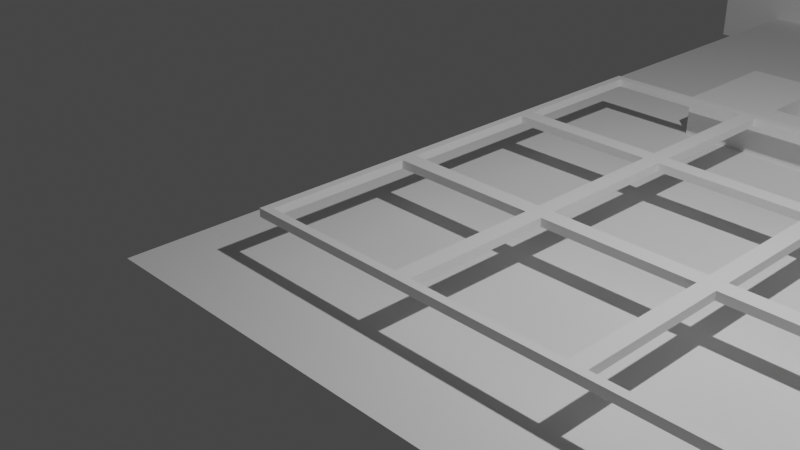 # Source: untitled.blend  (saved by Blender 2.83.19; exported with 4.5.12 LTS)
import bpy
from mathutils import Matrix  # noqa: F401  (used for matrix-valued properties, if any)

bpy.ops.wm.read_factory_settings(use_empty=True)
scene = bpy.context.scene
scene.name = 'Scene'

# ---- collections
col_collection = bpy.data.collections.new('Collection'); scene.collection.children.link(col_collection)
col_collection_001 = bpy.data.collections.new('Collection.001'); scene.collection.children.link(col_collection_001)

# ---- world
world_world = bpy.data.worlds.new('World'); scene.world = world_world
world_world.use_nodes = True; world_world.node_tree.nodes.clear()
_N = world_world.node_tree.nodes; _L = world_world.node_tree.links
n0 = _N.new('ShaderNodeOutputWorld'); n0.name = 'World Output'; n0.location = (300, 300)
n1 = _N.new('ShaderNodeBackground'); n1.name = 'Background'; n1.location = (10, 300)
n1.inputs[0].default_value = (0.05088, 0.05088, 0.05088, 1.0)
_L.new(n1.outputs[0], n0.inputs[0])
n0.is_active_output = True
world_world.color = (0.05088, 0.05088, 0.05088)
world_world.use_sun_shadow = False
world_world.sun_shadow_jitter_overblur = 0.0

# ---- cameras
cam_camera = bpy.data.cameras.new('Camera')
cam_camera.clip_end = 100.0
cam_camera.ortho_scale = 7.314
cam_camera_001 = bpy.data.cameras.new('Camera.001')
cam_camera_001.clip_end = 100.0
cam_camera_001.ortho_scale = 7.314

# ---- lights
light_light = bpy.data.lights.new('Light', 'POINT')
light_light.transmission_factor = 0.0
light_light.energy = 1000.0
light_light.shadow_soft_size = 0.1
light_light.shadow_maximum_resolution = 0.006
light_light.use_absolute_resolution = True
light_light_001 = bpy.data.lights.new('Light.001', 'POINT')
light_light_001.transmission_factor = 0.0
light_light_001.energy = 1000.0
light_light_001.shadow_soft_size = 0.1
light_light_001.shadow_maximum_resolution = 0.006
light_light_001.use_absolute_resolution = True

# ---- meshes
me_plane_002 = bpy.data.meshes.new('Plane.002')
me_plane_002.from_pydata([(-1.0, 1.0, 0.0), (1.0, 1.0, 0.0), (1.5, -2.0, 0.0), (1.5, 2.0, 0.0), (-1.5, 2.0, -0.5), (-1.5, -2.0, -0.5), (1.0, -1.0, 0.0), (-1.0, -1.0, 0.0), (-1.5, -2.0, 0.0), (-1.5, 2.0, 0.0), (1.5, 2.0, -0.5), (1.5, -2.0, -0.5), (-1.0, 1.0, -0.5), (1.0, 1.0, -0.5), (1.0, -1.0, -0.5), (-1.0, -1.0, -0.5)], [], [(1, 0, 12, 13), (1, 6, 2, 3), (3, 2, 11, 10), (6, 7, 8, 2), (9, 3, 10, 4), (0, 1, 3, 9), (15, 14, 13, 12), (6, 1, 13, 14), (7, 6, 14, 15), (0, 7, 15, 12), (7, 0, 9, 8), (8, 9, 4, 5), (2, 8, 5, 11)])
_uv = me_plane_002.uv_layers.new(name='UVMap')
_uv.uv.foreach_set('vector', [1.0, 1.0, 0.0, 1.0, 0.0, 1.0, 1.0, 1.0, 1.0, 1.0, 1.0, 0.0, 1.0, 0.0, 1.0, 1.0, 1.0, 1.0, 1.0, 0.0, 1.0, 0.0, 1.0, 1.0, 1.0, 0.0, 0.0, 0.0, 0.0, 0.0, 1.0, 0.0, 0.0, 1.0, 1.0, 1.0, 1.0, 1.0, 0.0, 1.0, 0.0, 1.0, 1.0, 1.0, 1.0, 1.0, 0.0, 1.0, 0.0, 0.0, 1.0, 0.0, 1.0, 1.0, 0.0, 1.0, 1.0, 0.0, 1.0, 1.0, 1.0, 1.0, 1.0, 0.0, 0.0, 0.0, 1.0, 0.0, 1.0, 0.0, 0.0, 0.0, 0.0, 0.0, 0.0, 0.0, 0.0, 0.0, 0.0, 0.0, 0.0, 0.0, 0.0, 0.0, 0.0, 0.0, 0.0, 0.0, 0.0, 0.0, 0.0, 0.0, 0.0, 0.0, 0.0, 0.0, 1.0, 0.0, 0.0, 0.0, 0.0, 0.0, 1.0, 0.0])
me_plane_002.use_remesh_fix_poles = True
me_plane_002.use_remesh_preserve_attributes = False
me_plane_002.use_mirror_vertex_groups = False
me_plane_002.update()
me_plane_003 = bpy.data.meshes.new('Plane.003')
me_plane_003.from_pydata([(1.0, -9.25, 0.0), (3.0, -9.25, 0.0), (3.75, -12.5, 0.0), (3.75, -8.0, 0.0), (0.5, -8.0, -0.5), (0.5, -12.5, -0.5), (3.0, -11.25, 0.0), (1.0, -11.25, 0.0), (0.5, -12.5, 0.0), (0.5, -8.0, 0.0), (3.75, -8.0, -0.5), (3.75, -12.5, -0.5), (1.0, -9.25, -0.5), (3.0, -9.25, -0.5), (3.0, -11.25, -0.5), (1.0, -11.25, -0.5)], [], [(1, 0, 12, 13), (1, 6, 2, 3), (3, 2, 11, 10), (6, 7, 8, 2), (9, 3, 10, 4), (0, 1, 3, 9), (15, 14, 13, 12), (6, 1, 13, 14), (7, 6, 14, 15), (0, 7, 15, 12), (7, 0, 9, 8), (8, 9, 4, 5), (2, 8, 5, 11)])
_uv = me_plane_003.uv_layers.new(name='UVMap')
_uv.uv.foreach_set('vector', [1.0, 1.0, 0.0, 1.0, 0.0, 1.0, 1.0, 1.0, 1.0, 1.0, 1.0, 0.0, 1.0, 0.0, 1.0, 1.0, 1.0, 1.0, 1.0, 0.0, 1.0, 0.0, 1.0, 1.0, 1.0, 0.0, 0.0, 0.0, 0.0, 0.0, 1.0, 0.0, 0.0, 1.0, 1.0, 1.0, 1.0, 1.0, 0.0, 1.0, 0.0, 1.0, 1.0, 1.0, 1.0, 1.0, 0.0, 1.0, 0.0, 0.0, 1.0, 0.0, 1.0, 1.0, 0.0, 1.0, 1.0, 0.0, 1.0, 1.0, 1.0, 1.0, 1.0, 0.0, 0.0, 0.0, 1.0, 0.0, 1.0, 0.0, 0.0, 0.0, 0.0, 0.0, 0.0, 0.0, 0.0, 0.0, 0.0, 0.0, 0.0, 0.0, 0.0, 0.0, 0.0, 0.0, 0.0, 0.0, 0.0, 0.0, 0.0, 0.0, 0.0, 0.0, 0.0, 0.0, 1.0, 0.0, 0.0, 0.0, 0.0, 0.0, 1.0, 0.0])
me_plane_003.use_remesh_fix_poles = True
me_plane_003.use_remesh_preserve_attributes = False
me_plane_003.use_mirror_vertex_groups = False
me_plane_003.update()
me_cube_001 = bpy.data.meshes.new('Cube.001')
me_cube_001.from_pydata([(-0.9, -0.9, 0.0), (-0.9, 0.9, 0.0), (0.9, -0.9, 0.0), (0.9, 0.9, 0.0), (-0.9, -0.9, 0.1), (-0.9, 0.9, 0.1), (0.9, -0.9, 0.1), (0.9, 0.9, 0.1), (-1.0, -1.0, 0.1), (-1.0, 1.0, 0.1), (1.0, -1.0, 0.1), (1.0, 1.0, 0.1), (-1.0, -1.0, 0.0), (-1.0, 1.0, 0.0), (1.0, -1.0, 0.0), (1.0, 1.0, 0.0)], [], [(14, 2, 3, 15), (4, 5, 9, 8), (3, 2, 6, 7), (0, 1, 5, 4), (2, 0, 4, 6), (1, 3, 7, 5), (10, 8, 12, 14), (6, 4, 8, 10), (5, 7, 11, 9), (7, 6, 10, 11), (9, 11, 15, 13), (11, 10, 14, 15), (8, 9, 13, 12), (12, 0, 2, 14), (13, 1, 0, 12), (15, 3, 1, 13)])
_uv = me_cube_001.uv_layers.new(name='UVMap')
_uv.uv.foreach_set('vector', [0.0, 0.0, 0.0, 0.0, 0.0, 0.0, 0.0, 0.0, 0.125, 0.75, 0.125, 0.5, 0.125, 0.5, 0.125, 0.75, 0.375, 0.5, 0.375, 0.75, 0.375, 0.75, 0.375, 0.5, 0.125, 0.75, 0.125, 0.5, 0.125, 0.5, 0.125, 0.75, 0.375, 0.75, 0.125, 0.75, 0.125, 0.75, 0.375, 0.75, 0.125, 0.5, 0.375, 0.5, 0.375, 0.5, 0.125, 0.5, 0.375, 0.75, 0.125, 0.75, 0.125, 0.75, 0.375, 0.75, 0.375, 0.75, 0.125, 0.75, 0.125, 0.75, 0.375, 0.75, 0.125, 0.5, 0.375, 0.5, 0.375, 0.5, 0.125, 0.5, 0.375, 0.5, 0.375, 0.75, 0.375, 0.75, 0.375, 0.5, 0.125, 0.5, 0.375, 0.5, 0.375, 0.5, 0.125, 0.5, 0.375, 0.5, 0.375, 0.75, 0.375, 0.75, 0.375, 0.5, 0.125, 0.75, 0.125, 0.5, 0.125, 0.5, 0.125, 0.75, 0.0, 0.0, 0.0, 0.0, 0.0, 0.0, 0.0, 0.0, 0.0, 0.0, 0.0, 0.0, 0.0, 0.0, 0.0, 0.0, 0.0, 0.0, 0.0, 0.0, 0.0, 0.0, 0.0, 0.0])
me_cube_001.use_remesh_fix_poles = True
me_cube_001.use_remesh_preserve_attributes = False
me_cube_001.use_mirror_vertex_groups = False
me_cube_001.update()
me_plane = bpy.data.meshes.new('Plane')
me_plane.from_pydata([(-1.0, -1.0, 0.0), (7.0, -1.0, 0.0), (-1.0, 13.0, 0.0), (7.0, 13.0, 0.0), (-1.0, -1.0, 0.5), (7.0, -1.0, 0.5), (-1.0, 13.0, 0.5), (7.0, 13.0, 0.5), (9.0, -1.0, 0.5), (9.0, 13.0, 0.5), (9.0, -1.0, 0.0), (9.0, 13.0, 0.0), (13.0, -1.0, 0.0), (13.0, 13.0, 0.0), (13.0, -1.0, 0.5), (13.0, 13.0, 0.5), (15.0, 13.0, 0.5), (15.0, -1.0, 0.5), (15.0, 13.0, 0.0), (15.0, -1.0, 0.0), (21.0, 13.0, 0.0), (21.0, -1.0, 0.0), (21.0, 13.0, 0.5), (15.0, 5.0, 0.0), (21.0, 5.0, 0.0), (15.0, -1.0, 0.5), (15.0, 9.0, 0.0), (15.0, 5.0, 0.5), (15.0, 7.0, 0.0), (15.0, 7.0, 0.5), (21.0, -1.0, 0.5), (15.0, 3.0, 0.5), (15.0, 3.0, 0.0), (15.0, 9.0, 0.5), (21.0, 5.0, 0.5), (21.0, 3.0, 0.5), (21.0, 3.0, 0.0), (21.0, 9.0, 0.0), (21.0, 7.0, 0.0), (21.0, 7.0, 0.5), (21.0, 9.0, 0.5), (-2.0, -2.0, 0.5), (22.0, -2.0, 0.5), (-2.0, 14.0, 0.5), (22.0, 14.0, 0.5), (-2.0, 14.0, -0.5), (22.0, -2.0, -0.5), (-2.0, -2.0, -0.5), (22.0, 14.0, -0.5)], [(17, 25)], [(0, 2, 3, 1), (3, 2, 6, 7), (0, 1, 5, 4), (1, 3, 7, 5), (2, 0, 4, 6), (5, 7, 9, 8), (8, 9, 11, 10), (5, 8, 41), (17, 30, 42), (10, 11, 13, 12), (12, 13, 15, 14), (10, 12, 14, 8), (11, 9, 15, 13), (29, 27, 15), (25, 14, 31), (19, 18, 20, 21), (25, 31, 32, 19), (27, 29, 28, 23), (15, 16, 33), (27, 31, 14), (15, 27, 14), (15, 33, 29), (17, 19, 21, 30), (33, 16, 18, 26), (31, 27, 34, 35), (32, 31, 35, 36), (27, 23, 24, 34), (28, 29, 39, 38), (29, 33, 40, 39), (33, 26, 37, 40), (35, 30, 21, 36), (39, 34, 24, 38), (22, 40, 37, 20), (16, 22, 20, 18), (14, 25, 42), (8, 14, 42, 41), (4, 5, 41), (15, 9, 43, 44), (7, 6, 43), (9, 7, 43), (22, 16, 44), (16, 15, 44), (44, 43, 45, 48), (34, 39, 44, 42), (30, 35, 42), (43, 41, 47, 45), (40, 22, 44), (39, 40, 44), (35, 34, 42), (41, 42, 46, 47), (42, 44, 48, 46), (6, 4, 41, 43), (47, 46, 48, 45)])
_uv = me_plane.uv_layers.new(name='UVMap')
_uv.uv.foreach_set('vector', [0.0, 0.0, 0.0, 1.0, 1.0, 1.0, 1.0, 0.0, 1.0, 1.0, 0.0, 1.0, 0.0, 1.0, 1.0, 1.0, 0.0, 0.0, 1.0, 0.0, 1.0, 0.0, 0.0, 0.0, 1.0, 0.0, 1.0, 1.0, 1.0, 1.0, 1.0, 0.0, 0.0, 1.0, 0.0, 0.0, 0.0, 0.0, 0.0, 1.0, 1.0, 0.0, 1.0, 1.0, 1.0, 1.0, 1.0, 0.0, 1.0, 0.0, 1.0, 1.0, 1.0, 1.0, 1.0, 0.0, 1.0, 0.0, 1.0, 0.0, 1.0, 0.0, 0.0, 0.0, 0.0, 0.0, 0.0, 0.0, 1.0, 0.0, 1.0, 1.0, 1.0, 1.0, 1.0, 0.0, 1.0, 0.0, 1.0, 1.0, 1.0, 1.0, 1.0, 0.0, 1.0, 0.0, 1.0, 0.0, 1.0, 0.0, 1.0, 0.0, 1.0, 1.0, 1.0, 1.0, 1.0, 1.0, 1.0, 1.0, 0.0, 0.0, 0.0, 0.0, 1.0, 1.0, 0.0, 0.0, 1.0, 0.0, 0.0, 0.0, 1.0, 0.0, 1.0, 1.0, 1.0, 1.0, 1.0, 0.0, 0.0, 0.0, 0.0, 0.0, 0.0, 0.0, 0.0, 0.0, 0.0, 0.0, 0.0, 0.0, 0.0, 0.0, 0.0, 0.0, 1.0, 1.0, 0.0, 0.0, 0.0, 0.0, 0.0, 0.0, 0.0, 0.0, 1.0, 0.0, 1.0, 1.0, 0.0, 0.0, 1.0, 0.0, 1.0, 1.0, 0.0, 0.0, 0.0, 0.0, 0.0, 0.0, 0.0, 0.0, 0.0, 0.0, 0.0, 0.0, 0.0, 0.0, 0.0, 0.0, 0.0, 0.0, 0.0, 0.0, 0.0, 0.0, 0.0, 0.0, 0.0, 0.0, 0.0, 0.0, 0.0, 0.0, 0.0, 0.0, 0.0, 0.0, 0.0, 0.0, 0.0, 0.0, 0.0, 0.0, 0.0, 0.0, 0.0, 0.0, 0.0, 0.0, 0.0, 0.0, 0.0, 0.0, 0.0, 0.0, 0.0, 0.0, 0.0, 0.0, 0.0, 0.0, 0.0, 0.0, 0.0, 0.0, 0.0, 0.0, 0.0, 0.0, 0.0, 0.0, 0.0, 0.0, 0.0, 0.0, 0.0, 0.0, 0.0, 0.0, 0.0, 0.0, 0.0, 0.0, 0.0, 0.0, 0.0, 0.0, 0.0, 0.0, 0.0, 0.0, 0.0, 0.0, 0.0, 0.0, 0.0, 0.0, 0.0, 0.0, 0.0, 0.0, 1.0, 1.0, 1.0, 0.0, 0.0, 0.0, 1.0, 0.0, 1.0, 0.0, 1.0, 0.0, 1.0, 0.0, 1.0, 0.0, 0.0, 0.0, 1.0, 0.0, 0.0, 0.0, 1.0, 1.0, 1.0, 1.0, 1.0, 1.0, 1.0, 1.0, 1.0, 1.0, 0.0, 1.0, 1.0, 1.0, 1.0, 1.0, 1.0, 1.0, 1.0, 1.0, 0.0, 0.0, 0.0, 0.0, 0.0, 0.0, 0.0, 0.0, 1.0, 1.0, 0.0, 0.0, 1.0, 1.0, 1.0, 1.0, 1.0, 1.0, 1.0, 1.0, 0.0, 0.0, 0.0, 0.0, 0.0, 0.0, 0.0, 0.0, 0.0, 0.0, 0.0, 0.0, 0.0, 0.0, 0.0, 1.0, 0.0, 0.0, 0.0, 0.0, 0.0, 1.0, 0.0, 0.0, 0.0, 0.0, 0.0, 0.0, 0.0, 0.0, 0.0, 0.0, 0.0, 0.0, 0.0, 0.0, 0.0, 0.0, 0.0, 0.0, 1.0, 0.0, 1.0, 0.0, 1.0, 0.0, 1.0, 0.0, 0.0, 0.0, 0.0, 0.0, 0.0, 0.0, 0.0, 0.0, 0.0, 1.0, 0.0, 0.0, 0.0, 0.0, 0.0, 1.0, 1.0, 0.0, 1.0, 0.0, 0.0, 0.0, 1.0, 1.0])
me_plane.use_remesh_fix_poles = True
me_plane.use_remesh_preserve_attributes = False
me_plane.use_mirror_vertex_groups = False
me_plane.update()
me_cube_002 = bpy.data.meshes.new('Cube.002')
me_cube_002.from_pydata([(-0.9, -0.9, 0.0), (-0.9, 0.9, 0.0), (0.9, -0.9, 0.0), (0.9, 0.9, 0.0), (-0.9, -0.9, 0.1), (-0.9, 0.9, 0.1), (0.9, -0.9, 0.1), (0.9, 0.9, 0.1), (-1.0, -1.0, 0.1), (-1.0, 1.0, 0.1), (1.0, -1.0, 0.1), (1.0, 1.0, 0.1), (-1.0, -1.0, 0.0), (-1.0, 1.0, 0.0), (1.0, -1.0, 0.0), (1.0, 1.0, 0.0)], [], [(14, 2, 3, 15), (4, 5, 9, 8), (3, 2, 6, 7), (0, 1, 5, 4), (2, 0, 4, 6), (1, 3, 7, 5), (10, 8, 12, 14), (6, 4, 8, 10), (5, 7, 11, 9), (7, 6, 10, 11), (9, 11, 15, 13), (11, 10, 14, 15), (8, 9, 13, 12), (12, 0, 2, 14), (13, 1, 0, 12), (15, 3, 1, 13)])
_uv = me_cube_002.uv_layers.new(name='UVMap')
_uv.uv.foreach_set('vector', [0.0, 0.0, 0.0, 0.0, 0.0, 0.0, 0.0, 0.0, 0.125, 0.75, 0.125, 0.5, 0.125, 0.5, 0.125, 0.75, 0.375, 0.5, 0.375, 0.75, 0.375, 0.75, 0.375, 0.5, 0.125, 0.75, 0.125, 0.5, 0.125, 0.5, 0.125, 0.75, 0.375, 0.75, 0.125, 0.75, 0.125, 0.75, 0.375, 0.75, 0.125, 0.5, 0.375, 0.5, 0.375, 0.5, 0.125, 0.5, 0.375, 0.75, 0.125, 0.75, 0.125, 0.75, 0.375, 0.75, 0.375, 0.75, 0.125, 0.75, 0.125, 0.75, 0.375, 0.75, 0.125, 0.5, 0.375, 0.5, 0.375, 0.5, 0.125, 0.5, 0.375, 0.5, 0.375, 0.75, 0.375, 0.75, 0.375, 0.5, 0.125, 0.5, 0.375, 0.5, 0.375, 0.5, 0.125, 0.5, 0.375, 0.5, 0.375, 0.75, 0.375, 0.75, 0.375, 0.5, 0.125, 0.75, 0.125, 0.5, 0.125, 0.5, 0.125, 0.75, 0.0, 0.0, 0.0, 0.0, 0.0, 0.0, 0.0, 0.0, 0.0, 0.0, 0.0, 0.0, 0.0, 0.0, 0.0, 0.0, 0.0, 0.0, 0.0, 0.0, 0.0, 0.0, 0.0, 0.0])
me_cube_002.use_remesh_fix_poles = True
me_cube_002.use_remesh_preserve_attributes = False
me_cube_002.use_mirror_vertex_groups = False
me_cube_002.update()
me_plane_001 = bpy.data.meshes.new('Plane.001')
me_plane_001.from_pydata([(-2.0, 14.0, -0.5), (22.0, -2.0, -0.5), (-2.0, -2.0, -0.5), (22.0, 14.0, -0.5)], [], [(2, 1, 3, 0)])
_uv = me_plane_001.uv_layers.new(name='UVMap')
_uv.uv.foreach_set('vector', [1.0, 0.0, 1.0, 0.0, 0.0, 0.0, 1.0, 1.0])
me_plane_001.use_remesh_fix_poles = True
me_plane_001.use_remesh_preserve_attributes = False
me_plane_001.use_mirror_vertex_groups = False
me_plane_001.update()
me_cylinder = bpy.data.meshes.new('Cylinder')
me_cylinder.from_pydata([(-1.5, 0.9, 0.4403), (1.5, 0.9, 0.4403), (-1.5, 0.8827, 0.2647), (1.5, 0.8827, 0.2647), (-1.5, 0.8315, 0.09586), (1.5, 0.8315, 0.09586), (-1.5, 0.7483, -0.05974), (1.5, 0.7483, -0.05974), (-1.5, 0.6364, -0.1961), (1.5, 0.6364, -0.1961), (-1.5, 0.5, -0.308), (1.5, 0.5, -0.308), (-1.5, 0.3444, -0.3912), (1.5, 0.3444, -0.3912), (-1.5, 0.1756, -0.4424), (1.5, 0.1756, -0.4424), (-1.5, -1.015e-07, -0.4597), (1.5, 5.785e-09, -0.4597), (-1.5, -0.1756, -0.4424), (1.5, -0.1756, -0.4424), (-1.5, -0.3444, -0.3912), (1.5, -0.3444, -0.3912), (-1.5, -0.5, -0.308), (1.5, -0.5, -0.308), (-1.5, -0.6364, -0.1961), (1.5, -0.6364, -0.1961), (-1.5, -0.7483, -0.05974), (1.5, -0.7483, -0.05974), (-1.5, -0.8315, 0.09586), (1.5, -0.8315, 0.09586), (-1.5, -0.8827, 0.2647), (1.5, -0.8827, 0.2647), (-1.5, -0.9, 0.4403), (1.5, -0.9, 0.4403), (-2.0, 1.0, 0.4403), (2.0, 1.0, 0.4403), (-2.0, -1.0, 0.4403), (2.0, -1.0, 0.4403), (1.5, 2.98e-07, 0.4403), (-2.0, -1.0, -0.5), (2.0, -1.0, -0.5), (-1.497, -0.001793, 0.4435), (-2.0, 1.0, -0.5), (2.0, 1.0, -0.5)], [], [(0, 1, 3, 2), (2, 3, 5, 4), (4, 5, 7, 6), (6, 7, 9, 8), (8, 9, 11, 10), (10, 11, 13, 12), (12, 13, 15, 14), (14, 15, 17, 16), (16, 17, 19, 18), (18, 19, 21, 20), (20, 21, 23, 22), (22, 23, 25, 24), (24, 25, 27, 26), (26, 27, 29, 28), (28, 29, 31, 30), (30, 31, 33, 32), (32, 33, 37, 36), (1, 0, 34, 35), (38, 31, 29), (5, 3, 38), (3, 1, 38), (38, 33, 31), (9, 7, 38), (7, 5, 38), (13, 11, 38), (11, 9, 38), (17, 15, 38), (15, 13, 38), (21, 19, 38), (19, 17, 38), (25, 23, 38), (23, 21, 38), (29, 27, 38), (27, 25, 38), (30, 32, 41), (41, 0, 2), (2, 4, 41), (4, 6, 41), (6, 8, 41), (8, 10, 41), (10, 12, 41), (12, 14, 41), (14, 16, 41), (16, 18, 41), (18, 20, 41), (20, 22, 41), (22, 24, 41), (24, 26, 41), (26, 28, 41), (28, 30, 41), (35, 34, 42, 43), (41, 32, 36), (36, 34, 41), (0, 41, 34), (37, 35, 43, 40), (34, 36, 39, 42), (33, 38, 37), (38, 1, 35), (36, 37, 40, 39), (35, 37, 38), (39, 40, 43, 42)])
_uv = me_cylinder.uv_layers.new(name='UVMap')
_uv.uv.foreach_set('vector', [0.75, 0.5, 0.75, 1.0, 0.7188, 1.0, 0.7188, 0.5, 0.7188, 0.5, 0.7188, 1.0, 0.6875, 1.0, 0.6875, 0.5, 0.6875, 0.5, 0.6875, 1.0, 0.6562, 1.0, 0.6562, 0.5, 0.6562, 0.5, 0.6562, 1.0, 0.625, 1.0, 0.625, 0.5, 0.625, 0.5, 0.625, 1.0, 0.5938, 1.0, 0.5938, 0.5, 0.5938, 0.5, 0.5938, 1.0, 0.5625, 1.0, 0.5625, 0.5, 0.5625, 0.5, 0.5625, 1.0, 0.5312, 1.0, 0.5312, 0.5, 0.5312, 0.5, 0.5312, 1.0, 0.5, 1.0, 0.5, 0.5, 0.5, 0.5, 0.5, 1.0, 0.4688, 1.0, 0.4688, 0.5, 0.4688, 0.5, 0.4688, 1.0, 0.4375, 1.0, 0.4375, 0.5, 0.4375, 0.5, 0.4375, 1.0, 0.4062, 1.0, 0.4062, 0.5, 0.4062, 0.5, 0.4062, 1.0, 0.375, 1.0, 0.375, 0.5, 0.375, 0.5, 0.375, 1.0, 0.3438, 1.0, 0.3438, 0.5, 0.3438, 0.5, 0.3438, 1.0, 0.3125, 1.0, 0.3125, 0.5, 0.3125, 0.5, 0.3125, 1.0, 0.2812, 1.0, 0.2812, 0.5, 0.2812, 0.5, 0.2812, 1.0, 0.25, 1.0, 0.25, 0.5, 0.25, 0.5, 0.25, 1.0, 0.25, 1.0, 0.25, 0.5, 0.75, 1.0, 0.75, 0.5, 0.75, 0.5, 0.75, 1.0, 0.0, 0.0, 0.2812, 1.0, 0.3125, 1.0, 0.6875, 1.0, 0.7188, 1.0, 0.0, 0.0, 0.7188, 1.0, 0.75, 1.0, 0.0, 0.0, 0.0, 0.0, 0.25, 1.0, 0.2812, 1.0, 0.625, 1.0, 0.6562, 1.0, 0.0, 0.0, 0.6562, 1.0, 0.6875, 1.0, 0.0, 0.0, 0.5625, 1.0, 0.5938, 1.0, 0.0, 0.0, 0.5938, 1.0, 0.625, 1.0, 0.0, 0.0, 0.5, 1.0, 0.5312, 1.0, 0.0, 0.0, 0.5312, 1.0, 0.5625, 1.0, 0.0, 0.0, 0.4375, 1.0, 0.4688, 1.0, 0.0, 0.0, 0.4688, 1.0, 0.5, 1.0, 0.0, 0.0, 0.375, 1.0, 0.4062, 1.0, 0.0, 0.0, 0.4062, 1.0, 0.4375, 1.0, 0.0, 0.0, 0.3125, 1.0, 0.3438, 1.0, 0.0, 0.0, 0.3438, 1.0, 0.375, 1.0, 0.0, 0.0, 0.2812, 0.5, 0.25, 0.5, 0.0, 0.0, 0.0, 0.0, 0.75, 0.5, 0.7188, 0.5, 0.7188, 0.5, 0.6875, 0.5, 0.0, 0.0, 0.6875, 0.5, 0.6562, 0.5, 0.0, 0.0, 0.6562, 0.5, 0.625, 0.5, 0.0, 0.0, 0.625, 0.5, 0.5938, 0.5, 0.0, 0.0, 0.5938, 0.5, 0.5625, 0.5, 0.0, 0.0, 0.5625, 0.5, 0.5312, 0.5, 0.0, 0.0, 0.5312, 0.5, 0.5, 0.5, 0.0, 0.0, 0.5, 0.5, 0.4688, 0.5, 0.0, 0.0, 0.4688, 0.5, 0.4375, 0.5, 0.0, 0.0, 0.4375, 0.5, 0.4062, 0.5, 0.0, 0.0, 0.4062, 0.5, 0.375, 0.5, 0.0, 0.0, 0.375, 0.5, 0.3438, 0.5, 0.0, 0.0, 0.3438, 0.5, 0.3125, 0.5, 0.0, 0.0, 0.3125, 0.5, 0.2812, 0.5, 0.0, 0.0, 0.75, 1.0, 0.75, 0.5, 0.75, 0.5, 0.75, 1.0, 0.0, 0.0, 0.25, 0.5, 0.0, 0.0, 0.0, 0.0, 0.0, 0.0, 0.0, 0.0, 0.75, 0.5, 0.0, 0.0, 0.0, 0.0, 0.0, 0.0, 0.0, 0.0, 0.0, 0.0, 0.0, 0.0, 0.0, 0.0, 0.0, 0.0, 0.0, 0.0, 0.0, 0.0, 0.25, 1.0, 0.0, 0.0, 0.0, 0.0, 0.0, 0.0, 0.75, 1.0, 0.0, 0.0, 0.25, 0.5, 0.25, 1.0, 0.25, 1.0, 0.25, 0.5, 0.0, 0.0, 0.0, 0.0, 0.0, 0.0, 0.0, 0.0, 0.25, 1.0, 0.75, 1.0, 0.75, 0.5])
me_cylinder.use_remesh_fix_poles = True
me_cylinder.use_remesh_preserve_attributes = False
me_cylinder.use_mirror_vertex_groups = False
me_cylinder.update()
me_cylinder_001 = bpy.data.meshes.new('Cylinder.001')
me_cylinder_001.from_pydata([(-1.5, 0.9, 0.4403), (1.5, 0.9, 0.4403), (-1.5, 0.8827, 0.2647), (1.5, 0.8827, 0.2647), (-1.5, 0.8315, 0.09586), (1.5, 0.8315, 0.09586), (-1.5, 0.7483, -0.05974), (1.5, 0.7483, -0.05974), (-1.5, 0.6364, -0.1961), (1.5, 0.6364, -0.1961), (-1.5, 0.5, -0.308), (1.5, 0.5, -0.308), (-1.5, 0.3444, -0.3912), (1.5, 0.3444, -0.3912), (-1.5, 0.1756, -0.4424), (1.5, 0.1756, -0.4424), (-1.5, -1.015e-07, -0.4597), (1.5, 5.785e-09, -0.4597), (-1.5, -0.1756, -0.4424), (1.5, -0.1756, -0.4424), (-1.5, -0.3444, -0.3912), (1.5, -0.3444, -0.3912), (-1.5, -0.5, -0.308), (1.5, -0.5, -0.308), (-1.5, -0.6364, -0.1961), (1.5, -0.6364, -0.1961), (-1.5, -0.7483, -0.05974), (1.5, -0.7483, -0.05974), (-1.5, -0.8315, 0.09586), (1.5, -0.8315, 0.09586), (-1.5, -0.8827, 0.2647), (1.5, -0.8827, 0.2647), (-1.5, -0.9, 0.4403), (1.5, -0.9, 0.4403), (-2.0, 1.0, 0.4403), (2.0, 1.0, 0.4403), (-2.0, -1.0, 0.4403), (2.0, -1.0, 0.4403), (1.5, 2.98e-07, 0.4403), (-2.0, -1.0, -0.5), (2.0, -1.0, -0.5), (-1.497, -0.001793, 0.4435), (-2.0, 1.0, -0.5), (2.0, 1.0, -0.5)], [], [(0, 1, 3, 2), (2, 3, 5, 4), (4, 5, 7, 6), (6, 7, 9, 8), (8, 9, 11, 10), (10, 11, 13, 12), (12, 13, 15, 14), (14, 15, 17, 16), (16, 17, 19, 18), (18, 19, 21, 20), (20, 21, 23, 22), (22, 23, 25, 24), (24, 25, 27, 26), (26, 27, 29, 28), (28, 29, 31, 30), (30, 31, 33, 32), (32, 33, 37, 36), (1, 0, 34, 35), (38, 31, 29), (5, 3, 38), (3, 1, 38), (38, 33, 31), (9, 7, 38), (7, 5, 38), (13, 11, 38), (11, 9, 38), (17, 15, 38), (15, 13, 38), (21, 19, 38), (19, 17, 38), (25, 23, 38), (23, 21, 38), (29, 27, 38), (27, 25, 38), (30, 32, 41), (41, 0, 2), (2, 4, 41), (4, 6, 41), (6, 8, 41), (8, 10, 41), (10, 12, 41), (12, 14, 41), (14, 16, 41), (16, 18, 41), (18, 20, 41), (20, 22, 41), (22, 24, 41), (24, 26, 41), (26, 28, 41), (28, 30, 41), (35, 34, 42, 43), (41, 32, 36), (36, 34, 41), (0, 41, 34), (37, 35, 43, 40), (34, 36, 39, 42), (33, 38, 37), (38, 1, 35), (36, 37, 40, 39), (35, 37, 38), (39, 40, 43, 42)])
_uv = me_cylinder_001.uv_layers.new(name='UVMap')
_uv.uv.foreach_set('vector', [0.75, 0.5, 0.75, 1.0, 0.7188, 1.0, 0.7188, 0.5, 0.7188, 0.5, 0.7188, 1.0, 0.6875, 1.0, 0.6875, 0.5, 0.6875, 0.5, 0.6875, 1.0, 0.6562, 1.0, 0.6562, 0.5, 0.6562, 0.5, 0.6562, 1.0, 0.625, 1.0, 0.625, 0.5, 0.625, 0.5, 0.625, 1.0, 0.5938, 1.0, 0.5938, 0.5, 0.5938, 0.5, 0.5938, 1.0, 0.5625, 1.0, 0.5625, 0.5, 0.5625, 0.5, 0.5625, 1.0, 0.5312, 1.0, 0.5312, 0.5, 0.5312, 0.5, 0.5312, 1.0, 0.5, 1.0, 0.5, 0.5, 0.5, 0.5, 0.5, 1.0, 0.4688, 1.0, 0.4688, 0.5, 0.4688, 0.5, 0.4688, 1.0, 0.4375, 1.0, 0.4375, 0.5, 0.4375, 0.5, 0.4375, 1.0, 0.4062, 1.0, 0.4062, 0.5, 0.4062, 0.5, 0.4062, 1.0, 0.375, 1.0, 0.375, 0.5, 0.375, 0.5, 0.375, 1.0, 0.3438, 1.0, 0.3438, 0.5, 0.3438, 0.5, 0.3438, 1.0, 0.3125, 1.0, 0.3125, 0.5, 0.3125, 0.5, 0.3125, 1.0, 0.2812, 1.0, 0.2812, 0.5, 0.2812, 0.5, 0.2812, 1.0, 0.25, 1.0, 0.25, 0.5, 0.25, 0.5, 0.25, 1.0, 0.25, 1.0, 0.25, 0.5, 0.75, 1.0, 0.75, 0.5, 0.75, 0.5, 0.75, 1.0, 0.0, 0.0, 0.2812, 1.0, 0.3125, 1.0, 0.6875, 1.0, 0.7188, 1.0, 0.0, 0.0, 0.7188, 1.0, 0.75, 1.0, 0.0, 0.0, 0.0, 0.0, 0.25, 1.0, 0.2812, 1.0, 0.625, 1.0, 0.6562, 1.0, 0.0, 0.0, 0.6562, 1.0, 0.6875, 1.0, 0.0, 0.0, 0.5625, 1.0, 0.5938, 1.0, 0.0, 0.0, 0.5938, 1.0, 0.625, 1.0, 0.0, 0.0, 0.5, 1.0, 0.5312, 1.0, 0.0, 0.0, 0.5312, 1.0, 0.5625, 1.0, 0.0, 0.0, 0.4375, 1.0, 0.4688, 1.0, 0.0, 0.0, 0.4688, 1.0, 0.5, 1.0, 0.0, 0.0, 0.375, 1.0, 0.4062, 1.0, 0.0, 0.0, 0.4062, 1.0, 0.4375, 1.0, 0.0, 0.0, 0.3125, 1.0, 0.3438, 1.0, 0.0, 0.0, 0.3438, 1.0, 0.375, 1.0, 0.0, 0.0, 0.2812, 0.5, 0.25, 0.5, 0.0, 0.0, 0.0, 0.0, 0.75, 0.5, 0.7188, 0.5, 0.7188, 0.5, 0.6875, 0.5, 0.0, 0.0, 0.6875, 0.5, 0.6562, 0.5, 0.0, 0.0, 0.6562, 0.5, 0.625, 0.5, 0.0, 0.0, 0.625, 0.5, 0.5938, 0.5, 0.0, 0.0, 0.5938, 0.5, 0.5625, 0.5, 0.0, 0.0, 0.5625, 0.5, 0.5312, 0.5, 0.0, 0.0, 0.5312, 0.5, 0.5, 0.5, 0.0, 0.0, 0.5, 0.5, 0.4688, 0.5, 0.0, 0.0, 0.4688, 0.5, 0.4375, 0.5, 0.0, 0.0, 0.4375, 0.5, 0.4062, 0.5, 0.0, 0.0, 0.4062, 0.5, 0.375, 0.5, 0.0, 0.0, 0.375, 0.5, 0.3438, 0.5, 0.0, 0.0, 0.3438, 0.5, 0.3125, 0.5, 0.0, 0.0, 0.3125, 0.5, 0.2812, 0.5, 0.0, 0.0, 0.75, 1.0, 0.75, 0.5, 0.75, 0.5, 0.75, 1.0, 0.0, 0.0, 0.25, 0.5, 0.0, 0.0, 0.0, 0.0, 0.0, 0.0, 0.0, 0.0, 0.75, 0.5, 0.0, 0.0, 0.0, 0.0, 0.0, 0.0, 0.0, 0.0, 0.0, 0.0, 0.0, 0.0, 0.0, 0.0, 0.0, 0.0, 0.0, 0.0, 0.0, 0.0, 0.25, 1.0, 0.0, 0.0, 0.0, 0.0, 0.0, 0.0, 0.75, 1.0, 0.0, 0.0, 0.25, 0.5, 0.25, 1.0, 0.25, 1.0, 0.25, 0.5, 0.0, 0.0, 0.0, 0.0, 0.0, 0.0, 0.0, 0.0, 0.25, 1.0, 0.75, 1.0, 0.75, 0.5])
me_cylinder_001.use_remesh_fix_poles = True
me_cylinder_001.use_remesh_preserve_attributes = False
me_cylinder_001.use_mirror_vertex_groups = False
me_cylinder_001.update()
me_cylinder_002 = bpy.data.meshes.new('Cylinder.002')
me_cylinder_002.from_pydata([(-1.85, -0.25, 0.4403), (-1.85, 4.25, 0.4403), (-1.824, -0.25, 0.1769), (-1.824, 4.25, 0.1769), (-1.747, -0.25, -0.07635), (-1.747, 4.25, -0.07635), (-1.622, -0.25, -0.3097), (-1.622, 4.25, -0.3097), (-1.455, -0.25, -0.5143), (-1.455, 4.25, -0.5143), (-1.25, -0.25, -0.6822), (-1.25, 4.25, -0.6822), (-1.017, -0.25, -0.807), (-1.017, 4.25, -0.807), (-0.7634, -0.25, -0.8838), (-0.7634, 4.25, -0.8838), (-0.5, -0.25, -0.9097), (-0.5, 4.25, -0.9097), (-0.2366, -0.25, -0.8838), (-0.2366, 4.25, -0.8838), (0.01662, -0.25, -0.807), (0.01662, 4.25, -0.807), (0.25, -0.25, -0.6822), (0.25, 4.25, -0.6822), (0.4546, -0.25, -0.5143), (0.4546, 4.25, -0.5143), (0.6225, -0.25, -0.3097), (0.6225, 4.25, -0.3097), (0.7472, -0.25, -0.07635), (0.7472, 4.25, -0.07635), (0.8241, -0.25, 0.1769), (0.8241, 4.25, 0.1769), (0.85, -0.25, 0.4403), (0.85, 4.25, 0.4403), (-2.0, -1.0, 0.4403), (-2.0, 5.0, 0.4403), (1.0, -1.0, 0.4403), (1.0, 5.0, 0.4403), (-0.5, 4.25, 0.4403), (1.0, -1.0, -0.9701), (1.0, 5.0, -0.9701), (-0.4973, -0.2459, 0.4451), (-2.0, -1.0, -0.9701), (-2.0, 5.0, -0.9701)], [], [(0, 1, 3, 2), (2, 3, 5, 4), (4, 5, 7, 6), (6, 7, 9, 8), (8, 9, 11, 10), (10, 11, 13, 12), (12, 13, 15, 14), (14, 15, 17, 16), (16, 17, 19, 18), (18, 19, 21, 20), (20, 21, 23, 22), (22, 23, 25, 24), (24, 25, 27, 26), (26, 27, 29, 28), (28, 29, 31, 30), (30, 31, 33, 32), (32, 33, 37, 36), (1, 0, 34, 35), (38, 31, 29), (5, 3, 38), (3, 1, 38), (38, 33, 31), (9, 7, 38), (7, 5, 38), (13, 11, 38), (11, 9, 38), (17, 15, 38), (15, 13, 38), (21, 19, 38), (19, 17, 38), (25, 23, 38), (23, 21, 38), (29, 27, 38), (27, 25, 38), (30, 32, 41), (41, 0, 2), (2, 4, 41), (4, 6, 41), (6, 8, 41), (8, 10, 41), (10, 12, 41), (12, 14, 41), (14, 16, 41), (16, 18, 41), (18, 20, 41), (20, 22, 41), (22, 24, 41), (24, 26, 41), (26, 28, 41), (28, 30, 41), (35, 34, 42, 43), (41, 32, 36), (36, 34, 41), (0, 41, 34), (37, 35, 43, 40), (34, 36, 39, 42), (33, 38, 37), (38, 1, 35), (36, 37, 40, 39), (35, 37, 38), (39, 40, 43, 42)])
_uv = me_cylinder_002.uv_layers.new(name='UVMap')
_uv.uv.foreach_set('vector', [0.75, 0.5, 0.75, 1.0, 0.7188, 1.0, 0.7188, 0.5, 0.7188, 0.5, 0.7188, 1.0, 0.6875, 1.0, 0.6875, 0.5, 0.6875, 0.5, 0.6875, 1.0, 0.6562, 1.0, 0.6562, 0.5, 0.6562, 0.5, 0.6562, 1.0, 0.625, 1.0, 0.625, 0.5, 0.625, 0.5, 0.625, 1.0, 0.5938, 1.0, 0.5938, 0.5, 0.5938, 0.5, 0.5938, 1.0, 0.5625, 1.0, 0.5625, 0.5, 0.5625, 0.5, 0.5625, 1.0, 0.5312, 1.0, 0.5312, 0.5, 0.5312, 0.5, 0.5312, 1.0, 0.5, 1.0, 0.5, 0.5, 0.5, 0.5, 0.5, 1.0, 0.4688, 1.0, 0.4688, 0.5, 0.4688, 0.5, 0.4688, 1.0, 0.4375, 1.0, 0.4375, 0.5, 0.4375, 0.5, 0.4375, 1.0, 0.4062, 1.0, 0.4062, 0.5, 0.4062, 0.5, 0.4062, 1.0, 0.375, 1.0, 0.375, 0.5, 0.375, 0.5, 0.375, 1.0, 0.3438, 1.0, 0.3438, 0.5, 0.3438, 0.5, 0.3438, 1.0, 0.3125, 1.0, 0.3125, 0.5, 0.3125, 0.5, 0.3125, 1.0, 0.2812, 1.0, 0.2812, 0.5, 0.2812, 0.5, 0.2812, 1.0, 0.25, 1.0, 0.25, 0.5, 0.25, 0.5, 0.25, 1.0, 0.25, 1.0, 0.25, 0.5, 0.75, 1.0, 0.75, 0.5, 0.75, 0.5, 0.75, 1.0, 0.0, 0.0, 0.2812, 1.0, 0.3125, 1.0, 0.6875, 1.0, 0.7188, 1.0, 0.0, 0.0, 0.7188, 1.0, 0.75, 1.0, 0.0, 0.0, 0.0, 0.0, 0.25, 1.0, 0.2812, 1.0, 0.625, 1.0, 0.6562, 1.0, 0.0, 0.0, 0.6562, 1.0, 0.6875, 1.0, 0.0, 0.0, 0.5625, 1.0, 0.5938, 1.0, 0.0, 0.0, 0.5938, 1.0, 0.625, 1.0, 0.0, 0.0, 0.5, 1.0, 0.5312, 1.0, 0.0, 0.0, 0.5312, 1.0, 0.5625, 1.0, 0.0, 0.0, 0.4375, 1.0, 0.4688, 1.0, 0.0, 0.0, 0.4688, 1.0, 0.5, 1.0, 0.0, 0.0, 0.375, 1.0, 0.4062, 1.0, 0.0, 0.0, 0.4062, 1.0, 0.4375, 1.0, 0.0, 0.0, 0.3125, 1.0, 0.3438, 1.0, 0.0, 0.0, 0.3438, 1.0, 0.375, 1.0, 0.0, 0.0, 0.2812, 0.5, 0.25, 0.5, 0.0, 0.0, 0.0, 0.0, 0.75, 0.5, 0.7188, 0.5, 0.7188, 0.5, 0.6875, 0.5, 0.0, 0.0, 0.6875, 0.5, 0.6562, 0.5, 0.0, 0.0, 0.6562, 0.5, 0.625, 0.5, 0.0, 0.0, 0.625, 0.5, 0.5938, 0.5, 0.0, 0.0, 0.5938, 0.5, 0.5625, 0.5, 0.0, 0.0, 0.5625, 0.5, 0.5312, 0.5, 0.0, 0.0, 0.5312, 0.5, 0.5, 0.5, 0.0, 0.0, 0.5, 0.5, 0.4688, 0.5, 0.0, 0.0, 0.4688, 0.5, 0.4375, 0.5, 0.0, 0.0, 0.4375, 0.5, 0.4062, 0.5, 0.0, 0.0, 0.4062, 0.5, 0.375, 0.5, 0.0, 0.0, 0.375, 0.5, 0.3438, 0.5, 0.0, 0.0, 0.3438, 0.5, 0.3125, 0.5, 0.0, 0.0, 0.3125, 0.5, 0.2812, 0.5, 0.0, 0.0, 0.75, 1.0, 0.75, 0.5, 0.75, 0.5, 0.75, 1.0, 0.0, 0.0, 0.25, 0.5, 0.0, 0.0, 0.0, 0.0, 0.0, 0.0, 0.0, 0.0, 0.75, 0.5, 0.0, 0.0, 0.0, 0.0, 0.0, 0.0, 0.0, 0.0, 0.0, 0.0, 0.0, 0.0, 0.0, 0.0, 0.0, 0.0, 0.0, 0.0, 0.0, 0.0, 0.25, 1.0, 0.0, 0.0, 0.0, 0.0, 0.0, 0.0, 0.75, 1.0, 0.0, 0.0, 0.25, 0.5, 0.25, 1.0, 0.25, 1.0, 0.25, 0.5, 0.0, 0.0, 0.0, 0.0, 0.0, 0.0, 0.0, 0.0, 0.25, 1.0, 0.75, 1.0, 0.75, 0.5])
me_cylinder_002.use_remesh_fix_poles = True
me_cylinder_002.use_remesh_preserve_attributes = False
me_cylinder_002.use_mirror_vertex_groups = False
me_cylinder_002.update()
me_cylinder_003 = bpy.data.meshes.new('Cylinder.003')
me_cylinder_003.from_pydata([(-2.9, -0.25, 0.4403), (-2.9, 4.25, 0.4403), (-2.883, -0.25, 0.2647), (-2.883, 4.25, 0.2647), (-2.831, -0.25, 0.09586), (-2.831, 4.25, 0.09586), (-2.748, -0.25, -0.05974), (-2.748, 4.25, -0.05974), (-2.636, -0.25, -0.1961), (-2.636, 4.25, -0.1961), (-2.5, -0.25, -0.308), (-2.5, 4.25, -0.308), (-2.344, -0.25, -0.3912), (-2.344, 4.25, -0.3912), (-2.176, -0.25, -0.4424), (-2.176, 4.25, -0.4424), (-2.0, -0.25, -0.4597), (-2.0, 4.25, -0.4597), (-1.824, -0.25, -0.4424), (-1.824, 4.25, -0.4424), (-1.656, -0.25, -0.3912), (-1.656, 4.25, -0.3912), (-1.5, -0.25, -0.308), (-1.5, 4.25, -0.308), (-1.364, -0.25, -0.1961), (-1.364, 4.25, -0.1961), (-1.252, -0.25, -0.05974), (-1.252, 4.25, -0.05974), (-1.169, -0.25, 0.09586), (-1.169, 4.25, 0.09586), (-1.117, -0.25, 0.2647), (-1.117, 4.25, 0.2647), (-1.1, -0.25, 0.4403), (-1.1, 4.25, 0.4403), (-3.0, -1.0, 0.4403), (-3.0, 5.0, 0.4403), (-1.0, -1.0, 0.4403), (-1.0, 5.0, 0.4403), (-2.0, 4.25, 0.4403), (-1.0, -1.0, -0.5), (-1.0, 5.0, -0.5), (-1.998, -0.2459, 0.4435), (-3.0, -1.0, -0.5), (-3.0, 5.0, -0.5)], [], [(0, 1, 3, 2), (2, 3, 5, 4), (4, 5, 7, 6), (6, 7, 9, 8), (8, 9, 11, 10), (10, 11, 13, 12), (12, 13, 15, 14), (14, 15, 17, 16), (16, 17, 19, 18), (18, 19, 21, 20), (20, 21, 23, 22), (22, 23, 25, 24), (24, 25, 27, 26), (26, 27, 29, 28), (28, 29, 31, 30), (30, 31, 33, 32), (32, 33, 37, 36), (1, 0, 34, 35), (38, 31, 29), (5, 3, 38), (3, 1, 38), (38, 33, 31), (9, 7, 38), (7, 5, 38), (13, 11, 38), (11, 9, 38), (17, 15, 38), (15, 13, 38), (21, 19, 38), (19, 17, 38), (25, 23, 38), (23, 21, 38), (29, 27, 38), (27, 25, 38), (30, 32, 41), (41, 0, 2), (2, 4, 41), (4, 6, 41), (6, 8, 41), (8, 10, 41), (10, 12, 41), (12, 14, 41), (14, 16, 41), (16, 18, 41), (18, 20, 41), (20, 22, 41), (22, 24, 41), (24, 26, 41), (26, 28, 41), (28, 30, 41), (35, 34, 42, 43), (41, 32, 36), (36, 34, 41), (0, 41, 34), (37, 35, 43, 40), (34, 36, 39, 42), (33, 38, 37), (38, 1, 35), (36, 37, 40, 39), (35, 37, 38), (39, 40, 43, 42)])
_uv = me_cylinder_003.uv_layers.new(name='UVMap')
_uv.uv.foreach_set('vector', [0.75, 0.5, 0.75, 1.0, 0.7188, 1.0, 0.7188, 0.5, 0.7188, 0.5, 0.7188, 1.0, 0.6875, 1.0, 0.6875, 0.5, 0.6875, 0.5, 0.6875, 1.0, 0.6562, 1.0, 0.6562, 0.5, 0.6562, 0.5, 0.6562, 1.0, 0.625, 1.0, 0.625, 0.5, 0.625, 0.5, 0.625, 1.0, 0.5938, 1.0, 0.5938, 0.5, 0.5938, 0.5, 0.5938, 1.0, 0.5625, 1.0, 0.5625, 0.5, 0.5625, 0.5, 0.5625, 1.0, 0.5312, 1.0, 0.5312, 0.5, 0.5312, 0.5, 0.5312, 1.0, 0.5, 1.0, 0.5, 0.5, 0.5, 0.5, 0.5, 1.0, 0.4688, 1.0, 0.4688, 0.5, 0.4688, 0.5, 0.4688, 1.0, 0.4375, 1.0, 0.4375, 0.5, 0.4375, 0.5, 0.4375, 1.0, 0.4062, 1.0, 0.4062, 0.5, 0.4062, 0.5, 0.4062, 1.0, 0.375, 1.0, 0.375, 0.5, 0.375, 0.5, 0.375, 1.0, 0.3438, 1.0, 0.3438, 0.5, 0.3438, 0.5, 0.3438, 1.0, 0.3125, 1.0, 0.3125, 0.5, 0.3125, 0.5, 0.3125, 1.0, 0.2812, 1.0, 0.2812, 0.5, 0.2812, 0.5, 0.2812, 1.0, 0.25, 1.0, 0.25, 0.5, 0.25, 0.5, 0.25, 1.0, 0.25, 1.0, 0.25, 0.5, 0.75, 1.0, 0.75, 0.5, 0.75, 0.5, 0.75, 1.0, 0.0, 0.0, 0.2812, 1.0, 0.3125, 1.0, 0.6875, 1.0, 0.7188, 1.0, 0.0, 0.0, 0.7188, 1.0, 0.75, 1.0, 0.0, 0.0, 0.0, 0.0, 0.25, 1.0, 0.2812, 1.0, 0.625, 1.0, 0.6562, 1.0, 0.0, 0.0, 0.6562, 1.0, 0.6875, 1.0, 0.0, 0.0, 0.5625, 1.0, 0.5938, 1.0, 0.0, 0.0, 0.5938, 1.0, 0.625, 1.0, 0.0, 0.0, 0.5, 1.0, 0.5312, 1.0, 0.0, 0.0, 0.5312, 1.0, 0.5625, 1.0, 0.0, 0.0, 0.4375, 1.0, 0.4688, 1.0, 0.0, 0.0, 0.4688, 1.0, 0.5, 1.0, 0.0, 0.0, 0.375, 1.0, 0.4062, 1.0, 0.0, 0.0, 0.4062, 1.0, 0.4375, 1.0, 0.0, 0.0, 0.3125, 1.0, 0.3438, 1.0, 0.0, 0.0, 0.3438, 1.0, 0.375, 1.0, 0.0, 0.0, 0.2812, 0.5, 0.25, 0.5, 0.0, 0.0, 0.0, 0.0, 0.75, 0.5, 0.7188, 0.5, 0.7188, 0.5, 0.6875, 0.5, 0.0, 0.0, 0.6875, 0.5, 0.6562, 0.5, 0.0, 0.0, 0.6562, 0.5, 0.625, 0.5, 0.0, 0.0, 0.625, 0.5, 0.5938, 0.5, 0.0, 0.0, 0.5938, 0.5, 0.5625, 0.5, 0.0, 0.0, 0.5625, 0.5, 0.5312, 0.5, 0.0, 0.0, 0.5312, 0.5, 0.5, 0.5, 0.0, 0.0, 0.5, 0.5, 0.4688, 0.5, 0.0, 0.0, 0.4688, 0.5, 0.4375, 0.5, 0.0, 0.0, 0.4375, 0.5, 0.4062, 0.5, 0.0, 0.0, 0.4062, 0.5, 0.375, 0.5, 0.0, 0.0, 0.375, 0.5, 0.3438, 0.5, 0.0, 0.0, 0.3438, 0.5, 0.3125, 0.5, 0.0, 0.0, 0.3125, 0.5, 0.2812, 0.5, 0.0, 0.0, 0.75, 1.0, 0.75, 0.5, 0.75, 0.5, 0.75, 1.0, 0.0, 0.0, 0.25, 0.5, 0.0, 0.0, 0.0, 0.0, 0.0, 0.0, 0.0, 0.0, 0.75, 0.5, 0.0, 0.0, 0.0, 0.0, 0.0, 0.0, 0.0, 0.0, 0.0, 0.0, 0.0, 0.0, 0.0, 0.0, 0.0, 0.0, 0.0, 0.0, 0.0, 0.0, 0.25, 1.0, 0.0, 0.0, 0.0, 0.0, 0.0, 0.0, 0.75, 1.0, 0.0, 0.0, 0.25, 0.5, 0.25, 1.0, 0.25, 1.0, 0.25, 0.5, 0.0, 0.0, 0.0, 0.0, 0.0, 0.0, 0.0, 0.0, 0.25, 1.0, 0.75, 1.0, 0.75, 0.5])
me_cylinder_003.use_remesh_fix_poles = True
me_cylinder_003.use_remesh_preserve_attributes = False
me_cylinder_003.use_mirror_vertex_groups = False
me_cylinder_003.update()

# ---- objects
ob_plane_002 = bpy.data.objects.new('Plane.002', me_plane_002)
ob_plane_003 = bpy.data.objects.new('Plane.003', me_plane_002)
ob_plane_004 = bpy.data.objects.new('Plane.004', me_plane_002)
ob_plane_005 = bpy.data.objects.new('Plane.005', me_plane_003)
ob_plane_006 = bpy.data.objects.new('Plane.006', me_plane_003)
ob_light = bpy.data.objects.new('Light', light_light)
ob_camera = bpy.data.objects.new('Camera', cam_camera)
ob_cube = bpy.data.objects.new('Cube', me_cube_001)
ob_plane = bpy.data.objects.new('Plane', me_plane)
ob_cube_001 = bpy.data.objects.new('Cube.001', me_cube_001)
ob_cube_002 = bpy.data.objects.new('Cube.002', me_cube_001)
ob_cube_003 = bpy.data.objects.new('Cube.003', me_cube_001)
ob_cube_004 = bpy.data.objects.new('Cube.004', me_cube_001)
ob_light_001 = bpy.data.objects.new('Light.001', light_light_001)
ob_camera_001 = bpy.data.objects.new('Camera.001', cam_camera_001)
ob_cube_005 = bpy.data.objects.new('Cube.005', me_cube_002)
ob_plane_001 = bpy.data.objects.new('Plane.001', me_plane_001)
ob_cylinder = bpy.data.objects.new('Cylinder', me_cylinder)
ob_cylinder_001 = bpy.data.objects.new('Cylinder.001', me_cylinder_001)
ob_cylinder_002 = bpy.data.objects.new('Cylinder.002', me_cylinder_002)
ob_cylinder_003 = bpy.data.objects.new('Cylinder.003', me_cylinder_003)

# ---- transforms, parenting, visibility, modifiers, constraints
ob_plane_002.location = (3.0, 6.0, 0.0)
ob_plane_002.scale = (2.0, 0.4, 2.0)
ob_plane_002.lineart.crease_threshold = 0.0
_m = ob_plane_002.modifiers.new('Array', 'ARRAY')
_m.count = 3
_m.constant_offset_displace = (0.0, 0.0, 0.0)
ob_plane_003.location = (7.0, 12.0, 0.0)
ob_plane_003.scale = (2.0, 0.4, 2.0)
ob_plane_003.lineart.crease_threshold = 0.0
_m = ob_plane_003.modifiers.new('Array', 'ARRAY')
_m.constant_offset_displace = (0.0, 0.0, 0.0)
ob_plane_004.location = (3.0, 16.0, 0.0)
ob_plane_004.scale = (2.0, 0.4, 2.0)
ob_plane_004.lineart.crease_threshold = 0.0
_m = ob_plane_004.modifiers.new('Array', 'ARRAY')
_m.constant_offset_displace = (0.0, 0.0, 0.0)
ob_plane_005.location = (16.0, 16.0, 0.0)
ob_plane_005.scale = (2.0, 0.4, 2.0)
ob_plane_005.lineart.crease_threshold = 0.0
ob_plane_006.location = (-4.0, 16.0, 0.0)
ob_plane_006.scale = (2.0, 0.4, 2.0)
ob_plane_006.lineart.crease_threshold = 0.0
ob_light.location = (4.076, 1.005, 5.904)
ob_light.rotation_euler = (0.6503, 0.05522, 1.866)
ob_light.lock_rotations_4d = False
ob_light.empty_display_type = 'ARROWS'
ob_light.color = (0.0, 0.0, 0.0, 0.0)
ob_light.lineart.crease_threshold = 0.0
ob_camera.location = (7.359, -6.926, 4.958)
ob_camera.rotation_euler = (1.109, 0.0, 0.8149)
ob_camera.lock_rotations_4d = False
ob_camera.empty_display_type = 'ARROWS'
ob_camera.color = (0.0, 0.0, 0.0, 0.0)
ob_camera.display_type = 'WIRE'
ob_camera.lineart.crease_threshold = 0.0
ob_cube.location = (0.0, 0.0, 0.0)
ob_cube.lineart.crease_threshold = 0.0
_m = ob_cube.modifiers.new('Array', 'ARRAY')
_m.count = 4
_m.constant_offset_displace = (0.0, 0.0, 0.0)
_m.use_merge_vertices = True
_m = ob_cube.modifiers.new('Array.001', 'ARRAY')
_m.count = 7
_m.constant_offset_displace = (0.0, 0.0, 0.0)
_m.relative_offset_displace = (0.0, 1.0, 0.0)
_m.use_merge_vertices = True
ob_plane.location = (0.0, 0.0, 0.0)
ob_plane.lineart.crease_threshold = 0.0
ob_cube_001.location = (10.0, 0.0, 0.0)
ob_cube_001.lineart.crease_threshold = 0.0
_m = ob_cube_001.modifiers.new('Array', 'ARRAY')
_m.constant_offset_displace = (0.0, 0.0, 0.0)
_m.use_merge_vertices = True
_m = ob_cube_001.modifiers.new('Array.001', 'ARRAY')
_m.count = 7
_m.constant_offset_displace = (0.0, 0.0, 0.0)
_m.relative_offset_displace = (0.0, 1.0, 0.0)
_m.use_merge_vertices = True
ob_cube_002.location = (16.0, 0.0, 0.0)
ob_cube_002.lineart.crease_threshold = 0.0
_m = ob_cube_002.modifiers.new('Array', 'ARRAY')
_m.count = 3
_m.constant_offset_displace = (0.0, 0.0, 0.0)
_m.use_merge_vertices = True
_m = ob_cube_002.modifiers.new('Array.001', 'ARRAY')
_m.constant_offset_displace = (0.0, 0.0, 0.0)
_m.relative_offset_displace = (0.0, 1.0, 0.0)
_m.use_merge_vertices = True
ob_cube_003.location = (16.0, 10.0, 0.0)
ob_cube_003.lineart.crease_threshold = 0.0
_m = ob_cube_003.modifiers.new('Array', 'ARRAY')
_m.count = 3
_m.constant_offset_displace = (0.0, 0.0, 0.0)
_m.use_merge_vertices = True
_m = ob_cube_003.modifiers.new('Array.001', 'ARRAY')
_m.constant_offset_displace = (0.0, 0.0, 0.0)
_m.relative_offset_displace = (0.0, 1.0, 0.0)
_m.use_merge_vertices = True
ob_cube_004.location = (16.0, 6.0, 0.0)
ob_cube_004.lineart.crease_threshold = 0.0
_m = ob_cube_004.modifiers.new('Array', 'ARRAY')
_m.count = 3
_m.constant_offset_displace = (0.0, 0.0, 0.0)
_m.use_merge_vertices = True
_m = ob_cube_004.modifiers.new('Array.001', 'ARRAY')
_m.count = 1
_m.constant_offset_displace = (0.0, 0.0, 0.0)
_m.relative_offset_displace = (0.0, 1.0, 0.0)
_m.use_merge_vertices = True
ob_light_001.location = (4.076, 1.005, 5.904)
ob_light_001.rotation_euler = (0.6503, 0.05522, 1.866)
ob_light_001.lock_rotations_4d = False
ob_light_001.empty_display_type = 'ARROWS'
ob_light_001.color = (0.0, 0.0, 0.0, 0.0)
ob_light_001.lineart.crease_threshold = 0.0
ob_camera_001.location = (7.359, -6.926, 4.958)
ob_camera_001.rotation_euler = (1.109, 0.0, 0.8149)
ob_camera_001.lock_rotations_4d = False
ob_camera_001.empty_display_type = 'ARROWS'
ob_camera_001.color = (0.0, 0.0, 0.0, 0.0)
ob_camera_001.display_type = 'WIRE'
ob_camera_001.lineart.crease_threshold = 0.0
ob_cube_005.location = (0.0, 0.0, 0.0)
ob_cube_005.lineart.crease_threshold = 0.0
_m = ob_cube_005.modifiers.new('Array', 'ARRAY')
_m.count = 5
_m.constant_offset_displace = (0.0, 0.0, 0.0)
_m.use_merge_vertices = True
_m = ob_cube_005.modifiers.new('Array.001', 'ARRAY')
_m.count = 3
_m.constant_offset_displace = (0.0, 0.0, 0.0)
_m.relative_offset_displace = (0.0, 1.0, 0.0)
_m.use_merge_vertices = True
ob_plane_001.location = (0.0, 0.0, 0.0)
ob_plane_001.lineart.crease_threshold = 0.0
ob_cylinder.location = (11.0, 0.0, 0.0)
ob_cylinder.lineart.crease_threshold = 0.0
_m = ob_cylinder.modifiers.new('Array', 'ARRAY')
_m.count = 3
_m.constant_offset_displace = (0.0, 0.0, 0.0)
_m.relative_offset_displace = (0.0, 1.0, 0.0)
ob_cylinder_001.location = (11.0, 0.0, 0.0)
ob_cylinder_001.lineart.crease_threshold = 0.0
_m = ob_cylinder_001.modifiers.new('Array', 'ARRAY')
_m.count = 3
_m.constant_offset_displace = (0.0, 0.0, 0.0)
_m.relative_offset_displace = (0.0, 1.0, 0.0)
ob_cylinder_002.location = (15.0, 0.0, 0.0)
ob_cylinder_002.lineart.crease_threshold = 0.0
ob_cylinder_003.location = (19.0, 0.0, 0.0)
ob_cylinder_003.lineart.crease_threshold = 0.0
_m = ob_cylinder_003.modifiers.new('Array', 'ARRAY')
_m.count = 3
_m.constant_offset_displace = (0.0, 0.0, 0.0)

# ---- collection membership
scene.collection.objects.link(ob_plane_002)
scene.collection.objects.link(ob_plane_003)
scene.collection.objects.link(ob_plane_004)
scene.collection.objects.link(ob_plane_005)
scene.collection.objects.link(ob_plane_006)
col_collection.objects.link(ob_light)
col_collection.objects.link(ob_camera)
col_collection.objects.link(ob_cube)
col_collection.objects.link(ob_plane)
col_collection.objects.link(ob_cube_001)
col_collection.objects.link(ob_cube_002)
col_collection.objects.link(ob_cube_003)
col_collection.objects.link(ob_cube_004)
col_collection_001.objects.link(ob_light_001)
col_collection_001.objects.link(ob_camera_001)
col_collection_001.objects.link(ob_cube_005)
col_collection_001.objects.link(ob_plane_001)
col_collection_001.objects.link(ob_cylinder)
col_collection_001.objects.link(ob_cylinder_001)
col_collection_001.objects.link(ob_cylinder_002)
col_collection_001.objects.link(ob_cylinder_003)
def _layer_coll(name, lc=None):
    lc = lc or bpy.context.view_layer.layer_collection
    for c in lc.children:
        if c.name == name: return c
        r = _layer_coll(name, c)
        if r: return r
_layer_coll('Collection').exclude = True

# ---- scene / render settings (as saved in the file)
scene.camera = ob_camera
scene.frame_start = 1; scene.frame_end = 250; scene.frame_set(1)
scene.render.engine = 'BLENDER_EEVEE_NEXT'
scene.cycles.use_denoising = False
scene.cycles.samples = 128
scene.cycles.sampling_pattern = 'TABULATED_SOBOL'
scene.cycles.use_adaptive_sampling = False
scene.cycles.use_light_tree = False
scene.view_settings.view_transform = 'Filmic'
bpy.context.view_layer.update()
